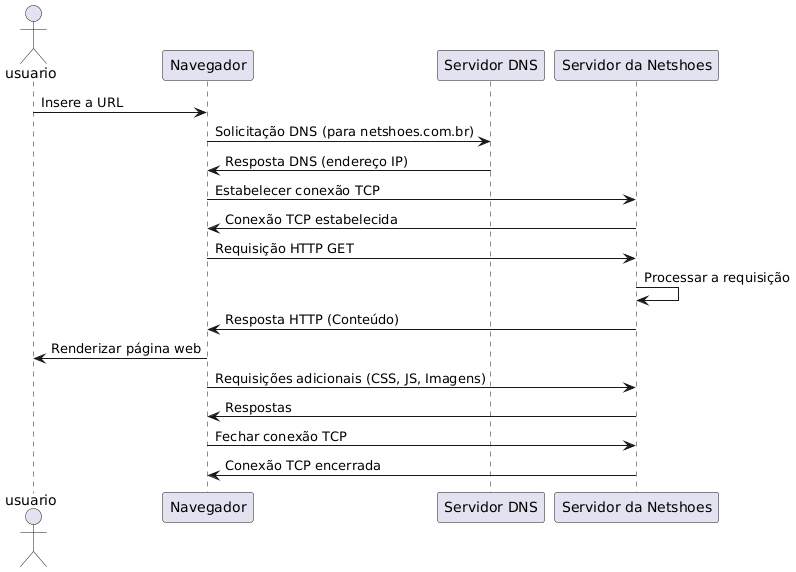

The diagram above was rendered by PlantUML. Its source (embedded in the PNG):
@startuml
actor "usuario" as User
participant "Navegador" as B
participant "Servidor DNS" as DNS
participant "Servidor da Netshoes" as NS

User -> B: Insere a URL
B -> DNS: Solicitação DNS (para netshoes.com.br)
DNS -> B: Resposta DNS (endereço IP)

B -> NS: Estabelecer conexão TCP
NS -> B: Conexão TCP estabelecida

B -> NS: Requisição HTTP GET
NS -> NS: Processar a requisição
NS -> B: Resposta HTTP (Conteúdo)

B -> User: Renderizar página web

B -> NS: Requisições adicionais (CSS, JS, Imagens)
NS -> B: Respostas

B -> NS: Fechar conexão TCP
NS -> B: Conexão TCP encerrada
@enduml